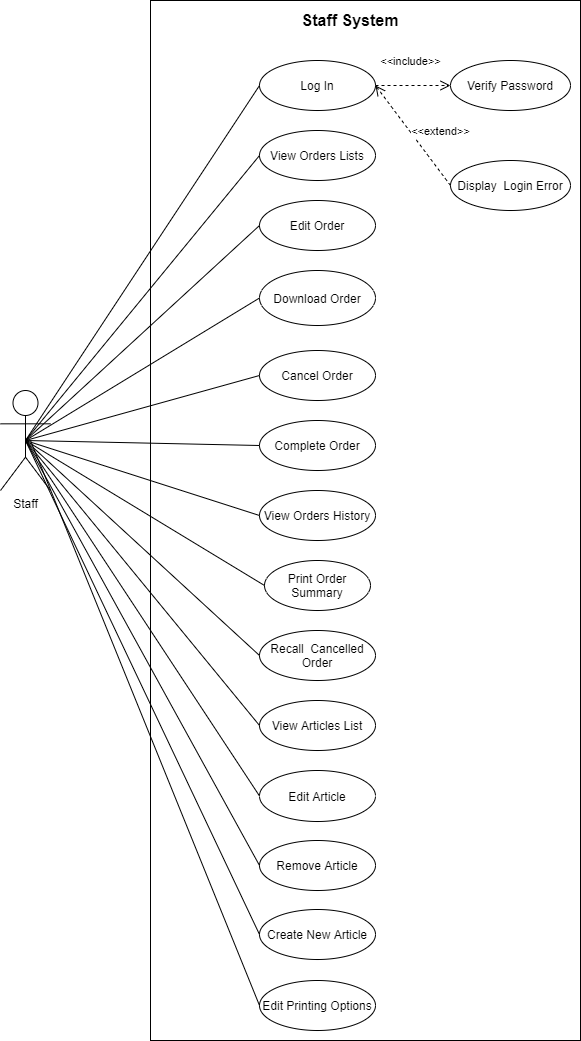

The diagram above was exported from draw.io. Its source (the exported page's mxGraphModel, read from the mxfile embedded in the PNG):
<mxGraphModel dx="581" dy="469" grid="1" gridSize="10" guides="1" tooltips="1" connect="1" arrows="1" fold="1" page="1" pageScale="1" pageWidth="827" pageHeight="1169" math="0" shadow="0">
  <root>
    <mxCell id="OQcnGzAe-EvbItIE0_W--0" />
    <mxCell id="OQcnGzAe-EvbItIE0_W--1" parent="OQcnGzAe-EvbItIE0_W--0" />
    <mxCell id="OQcnGzAe-EvbItIE0_W--2" value="" style="whiteSpace=wrap;html=1;verticalAlign=middle;" vertex="1" parent="OQcnGzAe-EvbItIE0_W--1">
      <mxGeometry x="180" y="210" width="430" height="1040" as="geometry" />
    </mxCell>
    <mxCell id="OQcnGzAe-EvbItIE0_W--3" value="Staff&lt;br&gt;" style="shape=umlActor;verticalLabelPosition=bottom;verticalAlign=top;html=1;outlineConnect=0;" vertex="1" parent="OQcnGzAe-EvbItIE0_W--1">
      <mxGeometry x="30" y="600" width="50" height="100" as="geometry" />
    </mxCell>
    <mxCell id="OQcnGzAe-EvbItIE0_W--4" value="&lt;b&gt;&lt;font style=&quot;font-size: 16px&quot;&gt;Staff System&lt;/font&gt;&lt;/b&gt;" style="text;html=1;strokeColor=none;fillColor=none;align=center;verticalAlign=middle;whiteSpace=wrap;rounded=0;" vertex="1" parent="OQcnGzAe-EvbItIE0_W--1">
      <mxGeometry x="310" y="220" width="140" height="20" as="geometry" />
    </mxCell>
    <mxCell id="j3FGwIFumuV8X34mBCmx-0" value="Log In" style="ellipse;whiteSpace=wrap;html=1;verticalAlign=middle;" vertex="1" parent="OQcnGzAe-EvbItIE0_W--1">
      <mxGeometry x="289" y="270" width="116" height="50" as="geometry" />
    </mxCell>
    <mxCell id="j3FGwIFumuV8X34mBCmx-1" value="Verify Password" style="ellipse;whiteSpace=wrap;html=1;verticalAlign=middle;" vertex="1" parent="OQcnGzAe-EvbItIE0_W--1">
      <mxGeometry x="480" y="270" width="120" height="50" as="geometry" />
    </mxCell>
    <mxCell id="j3FGwIFumuV8X34mBCmx-2" value="Display&amp;nbsp; Login Error" style="ellipse;whiteSpace=wrap;html=1;verticalAlign=middle;" vertex="1" parent="OQcnGzAe-EvbItIE0_W--1">
      <mxGeometry x="480" y="370" width="120" height="50" as="geometry" />
    </mxCell>
    <mxCell id="j3FGwIFumuV8X34mBCmx-3" value="View Orders Lists" style="ellipse;whiteSpace=wrap;html=1;verticalAlign=middle;" vertex="1" parent="OQcnGzAe-EvbItIE0_W--1">
      <mxGeometry x="289" y="340" width="116" height="50" as="geometry" />
    </mxCell>
    <mxCell id="j3FGwIFumuV8X34mBCmx-4" value="Edit Order" style="ellipse;whiteSpace=wrap;html=1;verticalAlign=middle;" vertex="1" parent="OQcnGzAe-EvbItIE0_W--1">
      <mxGeometry x="289" y="410" width="116" height="50" as="geometry" />
    </mxCell>
    <mxCell id="j3FGwIFumuV8X34mBCmx-5" value="Download Order" style="ellipse;whiteSpace=wrap;html=1;verticalAlign=middle;" vertex="1" parent="OQcnGzAe-EvbItIE0_W--1">
      <mxGeometry x="289" y="480" width="116" height="55" as="geometry" />
    </mxCell>
    <mxCell id="j3FGwIFumuV8X34mBCmx-6" value="Cancel Order" style="ellipse;whiteSpace=wrap;html=1;verticalAlign=middle;" vertex="1" parent="OQcnGzAe-EvbItIE0_W--1">
      <mxGeometry x="289" y="560" width="116" height="50" as="geometry" />
    </mxCell>
    <mxCell id="j3FGwIFumuV8X34mBCmx-7" value="Complete Order" style="ellipse;whiteSpace=wrap;html=1;verticalAlign=middle;" vertex="1" parent="OQcnGzAe-EvbItIE0_W--1">
      <mxGeometry x="289" y="630" width="116" height="50" as="geometry" />
    </mxCell>
    <mxCell id="j3FGwIFumuV8X34mBCmx-8" value="View Orders History" style="ellipse;whiteSpace=wrap;html=1;verticalAlign=middle;" vertex="1" parent="OQcnGzAe-EvbItIE0_W--1">
      <mxGeometry x="289" y="700" width="116" height="50" as="geometry" />
    </mxCell>
    <mxCell id="j3FGwIFumuV8X34mBCmx-9" value="Print Order Summary" style="ellipse;whiteSpace=wrap;html=1;verticalAlign=middle;" vertex="1" parent="OQcnGzAe-EvbItIE0_W--1">
      <mxGeometry x="294" y="770" width="106" height="50" as="geometry" />
    </mxCell>
    <mxCell id="j3FGwIFumuV8X34mBCmx-10" value="Recall&amp;nbsp; Cancelled Order" style="ellipse;whiteSpace=wrap;html=1;verticalAlign=middle;" vertex="1" parent="OQcnGzAe-EvbItIE0_W--1">
      <mxGeometry x="289" y="840" width="116" height="50" as="geometry" />
    </mxCell>
    <mxCell id="j3FGwIFumuV8X34mBCmx-11" value="View Articles List" style="ellipse;whiteSpace=wrap;html=1;verticalAlign=middle;" vertex="1" parent="OQcnGzAe-EvbItIE0_W--1">
      <mxGeometry x="289" y="910" width="116" height="50" as="geometry" />
    </mxCell>
    <mxCell id="j3FGwIFumuV8X34mBCmx-12" value="Edit Article" style="ellipse;whiteSpace=wrap;html=1;verticalAlign=middle;" vertex="1" parent="OQcnGzAe-EvbItIE0_W--1">
      <mxGeometry x="289" y="980" width="116" height="51" as="geometry" />
    </mxCell>
    <mxCell id="j3FGwIFumuV8X34mBCmx-13" value="Remove Article" style="ellipse;whiteSpace=wrap;html=1;verticalAlign=middle;" vertex="1" parent="OQcnGzAe-EvbItIE0_W--1">
      <mxGeometry x="289" y="1050" width="116" height="50" as="geometry" />
    </mxCell>
    <mxCell id="j3FGwIFumuV8X34mBCmx-14" value="Create New Article" style="ellipse;whiteSpace=wrap;html=1;verticalAlign=middle;" vertex="1" parent="OQcnGzAe-EvbItIE0_W--1">
      <mxGeometry x="289" y="1119" width="116" height="50" as="geometry" />
    </mxCell>
    <mxCell id="j3FGwIFumuV8X34mBCmx-15" value="" style="endArrow=none;html=1;exitX=0.5;exitY=0.5;exitDx=0;exitDy=0;exitPerimeter=0;entryX=0;entryY=0.5;entryDx=0;entryDy=0;" edge="1" parent="OQcnGzAe-EvbItIE0_W--1" source="OQcnGzAe-EvbItIE0_W--3" target="j3FGwIFumuV8X34mBCmx-0">
      <mxGeometry width="50" height="50" relative="1" as="geometry">
        <mxPoint x="200" y="400" as="sourcePoint" />
        <mxPoint x="250" y="350" as="targetPoint" />
      </mxGeometry>
    </mxCell>
    <mxCell id="j3FGwIFumuV8X34mBCmx-16" value="" style="endArrow=none;html=1;exitX=0.5;exitY=0.5;exitDx=0;exitDy=0;exitPerimeter=0;entryX=0;entryY=0.5;entryDx=0;entryDy=0;" edge="1" parent="OQcnGzAe-EvbItIE0_W--1" source="OQcnGzAe-EvbItIE0_W--3" target="j3FGwIFumuV8X34mBCmx-6">
      <mxGeometry width="50" height="50" relative="1" as="geometry">
        <mxPoint x="240" y="480" as="sourcePoint" />
        <mxPoint x="290" y="430" as="targetPoint" />
      </mxGeometry>
    </mxCell>
    <mxCell id="j3FGwIFumuV8X34mBCmx-17" value="" style="endArrow=none;html=1;exitX=0.5;exitY=0.5;exitDx=0;exitDy=0;exitPerimeter=0;entryX=0;entryY=0.5;entryDx=0;entryDy=0;" edge="1" parent="OQcnGzAe-EvbItIE0_W--1" source="OQcnGzAe-EvbItIE0_W--3" target="j3FGwIFumuV8X34mBCmx-5">
      <mxGeometry width="50" height="50" relative="1" as="geometry">
        <mxPoint x="240" y="480" as="sourcePoint" />
        <mxPoint x="290" y="430" as="targetPoint" />
      </mxGeometry>
    </mxCell>
    <mxCell id="j3FGwIFumuV8X34mBCmx-18" value="" style="endArrow=none;html=1;exitX=0.5;exitY=0.5;exitDx=0;exitDy=0;exitPerimeter=0;entryX=0;entryY=0.5;entryDx=0;entryDy=0;" edge="1" parent="OQcnGzAe-EvbItIE0_W--1" source="OQcnGzAe-EvbItIE0_W--3" target="j3FGwIFumuV8X34mBCmx-3">
      <mxGeometry width="50" height="50" relative="1" as="geometry">
        <mxPoint x="240" y="480" as="sourcePoint" />
        <mxPoint x="290" y="430" as="targetPoint" />
      </mxGeometry>
    </mxCell>
    <mxCell id="j3FGwIFumuV8X34mBCmx-19" value="" style="endArrow=none;html=1;exitX=0.5;exitY=0.5;exitDx=0;exitDy=0;exitPerimeter=0;entryX=0;entryY=0.5;entryDx=0;entryDy=0;" edge="1" parent="OQcnGzAe-EvbItIE0_W--1" source="OQcnGzAe-EvbItIE0_W--3" target="j3FGwIFumuV8X34mBCmx-4">
      <mxGeometry width="50" height="50" relative="1" as="geometry">
        <mxPoint x="240" y="480" as="sourcePoint" />
        <mxPoint x="290" y="430" as="targetPoint" />
      </mxGeometry>
    </mxCell>
    <mxCell id="j3FGwIFumuV8X34mBCmx-20" value="" style="endArrow=none;html=1;exitX=0.5;exitY=0.5;exitDx=0;exitDy=0;exitPerimeter=0;entryX=0;entryY=0.5;entryDx=0;entryDy=0;" edge="1" parent="OQcnGzAe-EvbItIE0_W--1" source="OQcnGzAe-EvbItIE0_W--3" target="j3FGwIFumuV8X34mBCmx-7">
      <mxGeometry width="50" height="50" relative="1" as="geometry">
        <mxPoint x="240" y="480" as="sourcePoint" />
        <mxPoint x="290" y="430" as="targetPoint" />
      </mxGeometry>
    </mxCell>
    <mxCell id="j3FGwIFumuV8X34mBCmx-21" value="" style="endArrow=none;html=1;exitX=0.5;exitY=0.5;exitDx=0;exitDy=0;exitPerimeter=0;entryX=0;entryY=0.5;entryDx=0;entryDy=0;" edge="1" parent="OQcnGzAe-EvbItIE0_W--1" source="OQcnGzAe-EvbItIE0_W--3" target="j3FGwIFumuV8X34mBCmx-9">
      <mxGeometry width="50" height="50" relative="1" as="geometry">
        <mxPoint x="240" y="680" as="sourcePoint" />
        <mxPoint x="290" y="630" as="targetPoint" />
      </mxGeometry>
    </mxCell>
    <mxCell id="j3FGwIFumuV8X34mBCmx-22" value="" style="endArrow=none;html=1;exitX=0.5;exitY=0.5;exitDx=0;exitDy=0;exitPerimeter=0;entryX=0;entryY=0.5;entryDx=0;entryDy=0;" edge="1" parent="OQcnGzAe-EvbItIE0_W--1" source="OQcnGzAe-EvbItIE0_W--3" target="j3FGwIFumuV8X34mBCmx-14">
      <mxGeometry width="50" height="50" relative="1" as="geometry">
        <mxPoint x="240" y="680" as="sourcePoint" />
        <mxPoint x="290" y="630" as="targetPoint" />
      </mxGeometry>
    </mxCell>
    <mxCell id="j3FGwIFumuV8X34mBCmx-23" value="" style="endArrow=none;html=1;entryX=0;entryY=0.5;entryDx=0;entryDy=0;exitX=0.5;exitY=0.5;exitDx=0;exitDy=0;exitPerimeter=0;" edge="1" parent="OQcnGzAe-EvbItIE0_W--1" source="OQcnGzAe-EvbItIE0_W--3" target="j3FGwIFumuV8X34mBCmx-10">
      <mxGeometry width="50" height="50" relative="1" as="geometry">
        <mxPoint x="80" y="450" as="sourcePoint" />
        <mxPoint x="290" y="760" as="targetPoint" />
      </mxGeometry>
    </mxCell>
    <mxCell id="j3FGwIFumuV8X34mBCmx-24" value="" style="endArrow=none;html=1;exitX=0.5;exitY=0.5;exitDx=0;exitDy=0;exitPerimeter=0;entryX=0;entryY=0.5;entryDx=0;entryDy=0;" edge="1" parent="OQcnGzAe-EvbItIE0_W--1" source="OQcnGzAe-EvbItIE0_W--3" target="j3FGwIFumuV8X34mBCmx-8">
      <mxGeometry width="50" height="50" relative="1" as="geometry">
        <mxPoint x="240" y="720" as="sourcePoint" />
        <mxPoint x="290" y="670" as="targetPoint" />
      </mxGeometry>
    </mxCell>
    <mxCell id="j3FGwIFumuV8X34mBCmx-25" value="" style="endArrow=none;html=1;exitX=0.5;exitY=0.5;exitDx=0;exitDy=0;exitPerimeter=0;entryX=0;entryY=0.5;entryDx=0;entryDy=0;" edge="1" parent="OQcnGzAe-EvbItIE0_W--1" source="OQcnGzAe-EvbItIE0_W--3" target="j3FGwIFumuV8X34mBCmx-11">
      <mxGeometry width="50" height="50" relative="1" as="geometry">
        <mxPoint x="240" y="720" as="sourcePoint" />
        <mxPoint x="290" y="670" as="targetPoint" />
      </mxGeometry>
    </mxCell>
    <mxCell id="j3FGwIFumuV8X34mBCmx-26" value="" style="endArrow=none;html=1;entryX=0;entryY=0.5;entryDx=0;entryDy=0;exitX=0.5;exitY=0.5;exitDx=0;exitDy=0;exitPerimeter=0;" edge="1" parent="OQcnGzAe-EvbItIE0_W--1" source="OQcnGzAe-EvbItIE0_W--3" target="j3FGwIFumuV8X34mBCmx-13">
      <mxGeometry width="50" height="50" relative="1" as="geometry">
        <mxPoint x="80" y="460" as="sourcePoint" />
        <mxPoint x="290" y="720" as="targetPoint" />
      </mxGeometry>
    </mxCell>
    <mxCell id="j3FGwIFumuV8X34mBCmx-27" value="" style="endArrow=none;html=1;entryX=0;entryY=0.5;entryDx=0;entryDy=0;exitX=0.5;exitY=0.5;exitDx=0;exitDy=0;exitPerimeter=0;" edge="1" parent="OQcnGzAe-EvbItIE0_W--1" source="OQcnGzAe-EvbItIE0_W--3" target="j3FGwIFumuV8X34mBCmx-12">
      <mxGeometry width="50" height="50" relative="1" as="geometry">
        <mxPoint x="80" y="450" as="sourcePoint" />
        <mxPoint x="290" y="720" as="targetPoint" />
      </mxGeometry>
    </mxCell>
    <mxCell id="j3FGwIFumuV8X34mBCmx-31" value="&amp;lt;&amp;lt;extend&amp;gt;&amp;gt;" style="html=1;verticalAlign=bottom;endArrow=open;dashed=1;endSize=8;entryX=1;entryY=0.5;entryDx=0;entryDy=0;exitX=0;exitY=0.5;exitDx=0;exitDy=0;" edge="1" parent="OQcnGzAe-EvbItIE0_W--1" source="j3FGwIFumuV8X34mBCmx-2" target="j3FGwIFumuV8X34mBCmx-0">
      <mxGeometry x="-0.328" y="-19" relative="1" as="geometry">
        <mxPoint x="510" y="360" as="sourcePoint" />
        <mxPoint x="430" y="360" as="targetPoint" />
        <mxPoint as="offset" />
      </mxGeometry>
    </mxCell>
    <mxCell id="j3FGwIFumuV8X34mBCmx-32" value="&amp;lt;&amp;lt;include&amp;gt;&amp;gt;" style="html=1;verticalAlign=bottom;endArrow=open;dashed=1;endSize=8;exitX=1;exitY=0.5;exitDx=0;exitDy=0;entryX=0;entryY=0.5;entryDx=0;entryDy=0;" edge="1" parent="OQcnGzAe-EvbItIE0_W--1" source="j3FGwIFumuV8X34mBCmx-0" target="j3FGwIFumuV8X34mBCmx-1">
      <mxGeometry x="-0.0667" y="15" relative="1" as="geometry">
        <mxPoint x="210" y="430" as="sourcePoint" />
        <mxPoint x="130" y="430" as="targetPoint" />
        <Array as="points" />
        <mxPoint as="offset" />
      </mxGeometry>
    </mxCell>
    <mxCell id="j3FGwIFumuV8X34mBCmx-36" value="Edit Printing Options" style="ellipse;whiteSpace=wrap;html=1;verticalAlign=middle;" vertex="1" parent="OQcnGzAe-EvbItIE0_W--1">
      <mxGeometry x="289" y="1190" width="116" height="50" as="geometry" />
    </mxCell>
    <mxCell id="j3FGwIFumuV8X34mBCmx-37" value="" style="endArrow=none;html=1;entryX=0;entryY=0.5;entryDx=0;entryDy=0;" edge="1" parent="OQcnGzAe-EvbItIE0_W--1" target="j3FGwIFumuV8X34mBCmx-36">
      <mxGeometry width="50" height="50" relative="1" as="geometry">
        <mxPoint x="60" y="650" as="sourcePoint" />
        <mxPoint x="250" y="820" as="targetPoint" />
      </mxGeometry>
    </mxCell>
  </root>
</mxGraphModel>